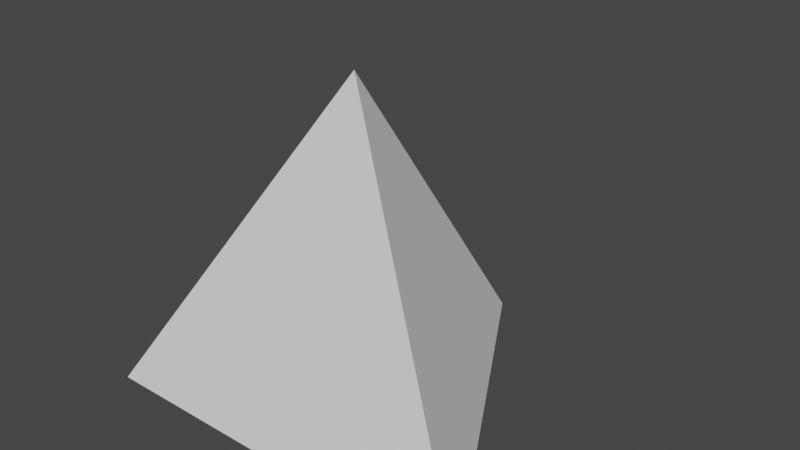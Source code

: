 # Source: d4.blend  (saved by Blender 2.81.16; exported with 4.5.12 LTS)
import bpy
from mathutils import Matrix  # noqa: F401  (used for matrix-valued properties, if any)

bpy.ops.wm.read_factory_settings(use_empty=True)
scene = bpy.context.scene
scene.name = 'Scene'

# ---- world
world_world = bpy.data.worlds.new('World'); scene.world = world_world
world_world.use_nodes = True; world_world.node_tree.nodes.clear()
_N = world_world.node_tree.nodes; _L = world_world.node_tree.links
n0 = _N.new('ShaderNodeOutputWorld'); n0.name = 'World Output'; n0.location = (300, 300)
n1 = _N.new('ShaderNodeBackground'); n1.name = 'Background'; n1.location = (10, 300)
n1.inputs[0].default_value = (0.05088, 0.05088, 0.05088, 1.0)
_L.new(n1.outputs[0], n0.inputs[0])
n0.is_active_output = True
world_world.color = (0.05088, 0.05088, 0.05088)
world_world.use_sun_shadow = False
world_world.sun_shadow_jitter_overblur = 0.0

# ---- meshes
me_cone = bpy.data.meshes.new('Cone')
me_cone.from_pydata([(0.0, 1.0, -0.3536), (0.866, -0.5, -0.3536), (-0.866, -0.5, -0.3536), (0.0, 0.0, 1.061)], [], [(0, 3, 1), (1, 3, 2), (2, 3, 0), (0, 1, 2)])
_uv = me_cone.uv_layers.new(name='UVMap')
_uv.uv.foreach_set('vector', [0.25, 0.49, 0.25, 0.25, 0.4578, 0.13, 0.4578, 0.13, 0.25, 0.25, 0.04215, 0.13, 0.04215, 0.13, 0.25, 0.25, 0.25, 0.49, 0.75, 0.49, 0.9578, 0.13, 0.5422, 0.13])
me_cone.use_remesh_fix_poles = True
me_cone.use_remesh_preserve_attributes = False
me_cone.use_mirror_vertex_groups = False
me_cone.update()

# ---- objects
ob_cone = bpy.data.objects.new('Cone', me_cone)

# ---- transforms, parenting, visibility, modifiers, constraints
ob_cone.location = (0.0, 0.0, 0.0)
ob_cone.lineart.crease_threshold = 0.0

# ---- collection membership
scene.collection.objects.link(ob_cone)

# ---- scene / render settings (as saved in the file)
scene.frame_start = 1; scene.frame_end = 250; scene.frame_set(1)
scene.render.engine = 'BLENDER_EEVEE_NEXT'
scene.cycles.use_denoising = False
scene.cycles.samples = 128
scene.cycles.sampling_pattern = 'TABULATED_SOBOL'
scene.cycles.use_adaptive_sampling = False
scene.cycles.use_light_tree = False
scene.view_settings.view_transform = 'Filmic'
bpy.context.view_layer.update()

# ---- added for rendering (the .blend has no active camera and no usable light): camera, sun
cam_auto = bpy.data.cameras.new('AutoCamera')
cam_auto.lens = 50.0
cam_auto.sensor_width = 36.0
cam_auto.clip_end = 1000.0
ob_auto_camera = bpy.data.objects.new('AutoCamera', cam_auto)
scene.collection.objects.link(ob_auto_camera)
ob_auto_camera.location = (2.49124, -2.73949, 2.34655)
ob_auto_camera.rotation_euler = (1.09748, -7.21219e-08, 0.694738)
scene.camera = ob_auto_camera
light_auto_sun = bpy.data.lights.new('AutoSun', 'SUN')
light_auto_sun.energy = 3.0
light_auto_sun.angle = 0.0523599
ob_auto_sun = bpy.data.objects.new('AutoSun', light_auto_sun)
scene.collection.objects.link(ob_auto_sun)
ob_auto_sun.rotation_euler = (0.872665, 0.174533, 0.523599)
bpy.context.view_layer.update()
